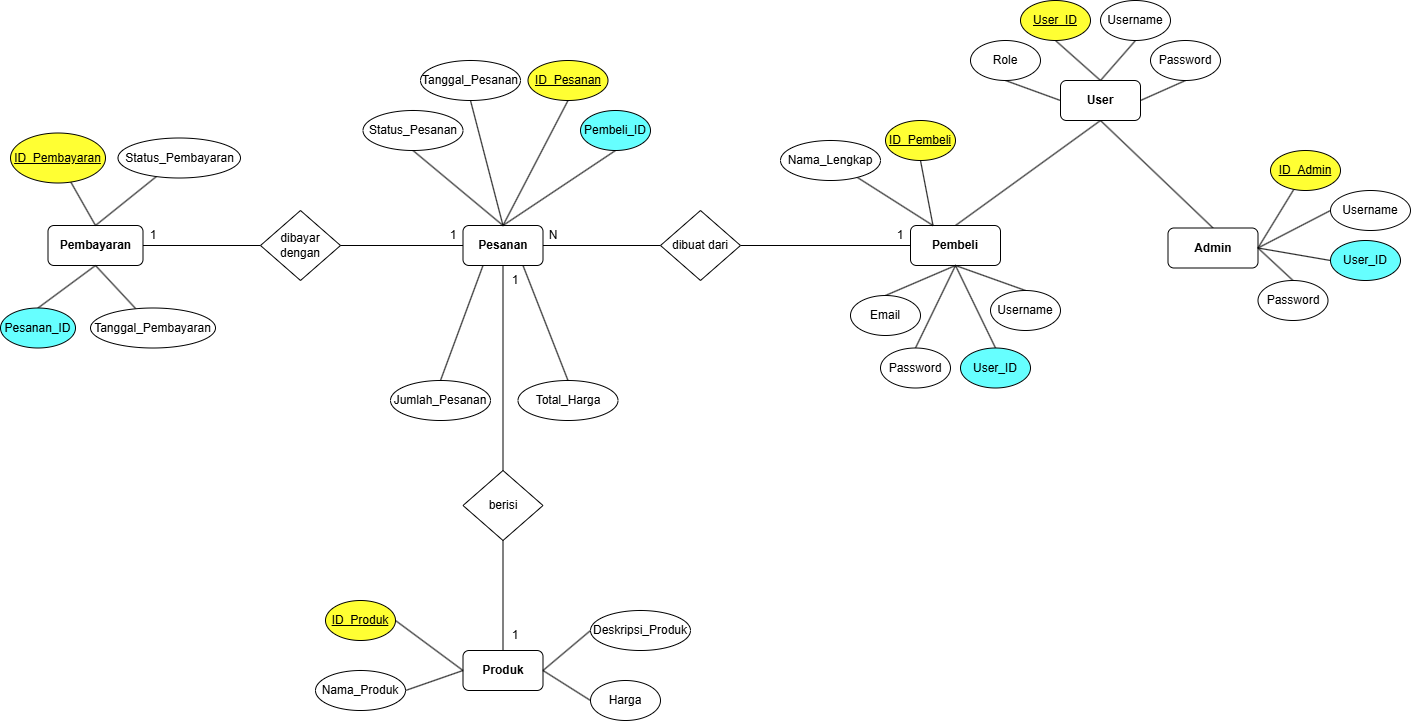

The diagram above was exported from draw.io. Its source (the exported page's mxGraphModel, read from the mxfile embedded in the PNG):
<mxGraphModel dx="2847" dy="1957" grid="1" gridSize="10" guides="1" tooltips="1" connect="1" arrows="1" fold="1" page="1" pageScale="1" pageWidth="1100" pageHeight="850" math="0" shadow="0">
  <root>
    <mxCell id="0" />
    <mxCell id="1" parent="0" />
    <mxCell id="J847oLswNMXMTxoQWGmj-141" style="rounded=0;orthogonalLoop=1;jettySize=auto;html=1;exitX=1;exitY=0.5;exitDx=0;exitDy=0;entryX=0;entryY=0.5;entryDx=0;entryDy=0;endArrow=none;endFill=0;" parent="1" source="J847oLswNMXMTxoQWGmj-142" target="AxCorWNBlzl-bINhwP38-8" edge="1">
      <mxGeometry relative="1" as="geometry" />
    </mxCell>
    <mxCell id="21VfDm1J_iRVFaTso0gJ-10" style="rounded=0;orthogonalLoop=1;jettySize=auto;html=1;exitX=0;exitY=0.5;exitDx=0;exitDy=0;entryX=1;entryY=0.5;entryDx=0;entryDy=0;endArrow=none;endFill=0;" parent="1" source="J847oLswNMXMTxoQWGmj-104" target="AxCorWNBlzl-bINhwP38-11" edge="1">
      <mxGeometry relative="1" as="geometry">
        <mxPoint x="-357.50000000000045" y="205" as="targetPoint" />
      </mxGeometry>
    </mxCell>
    <mxCell id="AxCorWNBlzl-bINhwP38-3" value="&lt;b&gt;Pesanan&lt;/b&gt;" style="rounded=1;whiteSpace=wrap;html=1;" parent="1" vertex="1">
      <mxGeometry x="-87.5" y="185" width="80" height="40" as="geometry" />
    </mxCell>
    <mxCell id="J847oLswNMXMTxoQWGmj-125" style="rounded=0;orthogonalLoop=1;jettySize=auto;html=1;exitX=0.5;exitY=1;exitDx=0;exitDy=0;entryX=0.5;entryY=0;entryDx=0;entryDy=0;endArrow=none;endFill=0;" parent="1" source="AxCorWNBlzl-bINhwP38-4" target="AxCorWNBlzl-bINhwP38-8" edge="1">
      <mxGeometry relative="1" as="geometry" />
    </mxCell>
    <mxCell id="J847oLswNMXMTxoQWGmj-126" style="rounded=0;orthogonalLoop=1;jettySize=auto;html=1;exitX=0.5;exitY=1;exitDx=0;exitDy=0;entryX=0.5;entryY=0;entryDx=0;entryDy=0;endArrow=none;endFill=0;" parent="1" source="AxCorWNBlzl-bINhwP38-4" target="AxCorWNBlzl-bINhwP38-6" edge="1">
      <mxGeometry relative="1" as="geometry" />
    </mxCell>
    <mxCell id="AxCorWNBlzl-bINhwP38-4" value="&lt;b&gt;User&lt;/b&gt;" style="rounded=1;whiteSpace=wrap;html=1;" parent="1" vertex="1">
      <mxGeometry x="510" y="40" width="80" height="40" as="geometry" />
    </mxCell>
    <mxCell id="AxCorWNBlzl-bINhwP38-5" value="&lt;b&gt;Produk&lt;/b&gt;" style="rounded=1;whiteSpace=wrap;html=1;" parent="1" vertex="1">
      <mxGeometry x="-87.5" y="610" width="80" height="40" as="geometry" />
    </mxCell>
    <mxCell id="AxCorWNBlzl-bINhwP38-6" value="&lt;b&gt;Admin&lt;/b&gt;" style="rounded=1;whiteSpace=wrap;html=1;" parent="1" vertex="1">
      <mxGeometry x="617.5" y="187.5" width="90" height="40" as="geometry" />
    </mxCell>
    <mxCell id="AxCorWNBlzl-bINhwP38-8" value="&lt;b&gt;Pembeli&lt;/b&gt;" style="rounded=1;whiteSpace=wrap;html=1;" parent="1" vertex="1">
      <mxGeometry x="360" y="185" width="90" height="40" as="geometry" />
    </mxCell>
    <mxCell id="21VfDm1J_iRVFaTso0gJ-16" style="rounded=0;orthogonalLoop=1;jettySize=auto;html=1;exitX=0.5;exitY=1;exitDx=0;exitDy=0;entryX=0.5;entryY=0;entryDx=0;entryDy=0;endArrow=none;endFill=0;" parent="1" source="J847oLswNMXMTxoQWGmj-102" target="AxCorWNBlzl-bINhwP38-5" edge="1">
      <mxGeometry relative="1" as="geometry">
        <mxPoint x="-47.5" y="660" as="sourcePoint" />
      </mxGeometry>
    </mxCell>
    <mxCell id="AxCorWNBlzl-bINhwP38-11" value="&lt;b&gt;Pembayaran&lt;/b&gt;" style="rounded=1;whiteSpace=wrap;html=1;" parent="1" vertex="1">
      <mxGeometry x="-502.5" y="185" width="95" height="40" as="geometry" />
    </mxCell>
    <mxCell id="J847oLswNMXMTxoQWGmj-9" style="rounded=0;orthogonalLoop=1;jettySize=auto;html=1;exitX=0.5;exitY=1;exitDx=0;exitDy=0;entryX=0;entryY=0.5;entryDx=0;entryDy=0;endArrow=none;endFill=0;" parent="1" source="J847oLswNMXMTxoQWGmj-3" target="AxCorWNBlzl-bINhwP38-4" edge="1">
      <mxGeometry relative="1" as="geometry" />
    </mxCell>
    <mxCell id="J847oLswNMXMTxoQWGmj-3" value="Role" style="ellipse;whiteSpace=wrap;html=1;" parent="1" vertex="1">
      <mxGeometry x="420" width="70" height="40" as="geometry" />
    </mxCell>
    <mxCell id="J847oLswNMXMTxoQWGmj-10" style="rounded=0;orthogonalLoop=1;jettySize=auto;html=1;exitX=0.5;exitY=1;exitDx=0;exitDy=0;entryX=0.5;entryY=0;entryDx=0;entryDy=0;endArrow=none;endFill=0;" parent="1" source="J847oLswNMXMTxoQWGmj-5" target="AxCorWNBlzl-bINhwP38-4" edge="1">
      <mxGeometry relative="1" as="geometry" />
    </mxCell>
    <mxCell id="J847oLswNMXMTxoQWGmj-5" value="&lt;u&gt;User_ID&lt;/u&gt;" style="ellipse;whiteSpace=wrap;html=1;fillColor=#FFFF33;" parent="1" vertex="1">
      <mxGeometry x="470" y="-40" width="70" height="40" as="geometry" />
    </mxCell>
    <mxCell id="J847oLswNMXMTxoQWGmj-130" style="rounded=0;orthogonalLoop=1;jettySize=auto;html=1;exitX=0.5;exitY=1;exitDx=0;exitDy=0;entryX=0.5;entryY=0;entryDx=0;entryDy=0;endArrow=none;endFill=0;" parent="1" source="J847oLswNMXMTxoQWGmj-6" target="AxCorWNBlzl-bINhwP38-4" edge="1">
      <mxGeometry relative="1" as="geometry" />
    </mxCell>
    <mxCell id="J847oLswNMXMTxoQWGmj-6" value="Username" style="ellipse;whiteSpace=wrap;html=1;" parent="1" vertex="1">
      <mxGeometry x="550" y="-40" width="70" height="40" as="geometry" />
    </mxCell>
    <mxCell id="J847oLswNMXMTxoQWGmj-12" style="rounded=0;orthogonalLoop=1;jettySize=auto;html=1;exitX=0.5;exitY=1;exitDx=0;exitDy=0;entryX=1;entryY=0.5;entryDx=0;entryDy=0;endArrow=none;endFill=0;" parent="1" source="J847oLswNMXMTxoQWGmj-7" target="AxCorWNBlzl-bINhwP38-4" edge="1">
      <mxGeometry relative="1" as="geometry" />
    </mxCell>
    <mxCell id="J847oLswNMXMTxoQWGmj-7" value="Password" style="ellipse;whiteSpace=wrap;html=1;" parent="1" vertex="1">
      <mxGeometry x="600" width="70" height="40" as="geometry" />
    </mxCell>
    <mxCell id="J847oLswNMXMTxoQWGmj-129" style="rounded=0;orthogonalLoop=1;jettySize=auto;html=1;exitX=0;exitY=0.5;exitDx=0;exitDy=0;entryX=1;entryY=0.5;entryDx=0;entryDy=0;endArrow=none;endFill=0;" parent="1" source="J847oLswNMXMTxoQWGmj-14" target="AxCorWNBlzl-bINhwP38-6" edge="1">
      <mxGeometry relative="1" as="geometry" />
    </mxCell>
    <mxCell id="J847oLswNMXMTxoQWGmj-14" value="Username" style="ellipse;whiteSpace=wrap;html=1;" parent="1" vertex="1">
      <mxGeometry x="780" y="150" width="80" height="40" as="geometry" />
    </mxCell>
    <mxCell id="J847oLswNMXMTxoQWGmj-127" style="rounded=0;orthogonalLoop=1;jettySize=auto;html=1;entryX=1;entryY=0.5;entryDx=0;entryDy=0;endArrow=none;endFill=0;" parent="1" source="J847oLswNMXMTxoQWGmj-18" target="AxCorWNBlzl-bINhwP38-6" edge="1">
      <mxGeometry relative="1" as="geometry" />
    </mxCell>
    <mxCell id="J847oLswNMXMTxoQWGmj-18" value="&lt;u&gt;ID_Admin&lt;/u&gt;" style="ellipse;whiteSpace=wrap;html=1;fillColor=#FFFF33;" parent="1" vertex="1">
      <mxGeometry x="720" y="110" width="70" height="40" as="geometry" />
    </mxCell>
    <mxCell id="7YGQWWGizp7nokvwKLwF-1" style="rounded=0;orthogonalLoop=1;jettySize=auto;html=1;exitX=0.5;exitY=0;exitDx=0;exitDy=0;entryX=0.5;entryY=1;entryDx=0;entryDy=0;endArrow=none;endFill=0;" parent="1" source="J847oLswNMXMTxoQWGmj-21" target="AxCorWNBlzl-bINhwP38-8" edge="1">
      <mxGeometry relative="1" as="geometry" />
    </mxCell>
    <mxCell id="J847oLswNMXMTxoQWGmj-21" value="Username" style="ellipse;whiteSpace=wrap;html=1;" parent="1" vertex="1">
      <mxGeometry x="440" y="250" width="70" height="40" as="geometry" />
    </mxCell>
    <mxCell id="J847oLswNMXMTxoQWGmj-131" style="rounded=0;orthogonalLoop=1;jettySize=auto;html=1;exitX=0.5;exitY=1;exitDx=0;exitDy=0;entryX=0.25;entryY=0;entryDx=0;entryDy=0;endArrow=none;endFill=0;" parent="1" source="J847oLswNMXMTxoQWGmj-22" target="AxCorWNBlzl-bINhwP38-8" edge="1">
      <mxGeometry relative="1" as="geometry" />
    </mxCell>
    <mxCell id="J847oLswNMXMTxoQWGmj-22" value="&lt;u&gt;ID_Pembeli&lt;/u&gt;" style="ellipse;whiteSpace=wrap;html=1;fillColor=#FFFF33;" parent="1" vertex="1">
      <mxGeometry x="335" y="80" width="70" height="40" as="geometry" />
    </mxCell>
    <mxCell id="J847oLswNMXMTxoQWGmj-136" style="rounded=0;orthogonalLoop=1;jettySize=auto;html=1;entryX=0.25;entryY=0;entryDx=0;entryDy=0;endArrow=none;endFill=0;" parent="1" source="J847oLswNMXMTxoQWGmj-23" target="AxCorWNBlzl-bINhwP38-8" edge="1">
      <mxGeometry relative="1" as="geometry" />
    </mxCell>
    <mxCell id="J847oLswNMXMTxoQWGmj-23" value="Nama_Lengkap" style="ellipse;whiteSpace=wrap;html=1;" parent="1" vertex="1">
      <mxGeometry x="230" y="100" width="100" height="40" as="geometry" />
    </mxCell>
    <mxCell id="7YGQWWGizp7nokvwKLwF-2" style="rounded=0;orthogonalLoop=1;jettySize=auto;html=1;exitX=0.5;exitY=0;exitDx=0;exitDy=0;entryX=0.5;entryY=1;entryDx=0;entryDy=0;endArrow=none;endFill=0;" parent="1" source="J847oLswNMXMTxoQWGmj-24" target="AxCorWNBlzl-bINhwP38-8" edge="1">
      <mxGeometry relative="1" as="geometry" />
    </mxCell>
    <mxCell id="J847oLswNMXMTxoQWGmj-24" value="Email" style="ellipse;whiteSpace=wrap;html=1;" parent="1" vertex="1">
      <mxGeometry x="300" y="255" width="70" height="40" as="geometry" />
    </mxCell>
    <mxCell id="7YGQWWGizp7nokvwKLwF-3" style="rounded=0;orthogonalLoop=1;jettySize=auto;html=1;exitX=1;exitY=0.5;exitDx=0;exitDy=0;entryX=0;entryY=0.5;entryDx=0;entryDy=0;endArrow=none;endFill=0;" parent="1" source="J847oLswNMXMTxoQWGmj-30" target="AxCorWNBlzl-bINhwP38-5" edge="1">
      <mxGeometry relative="1" as="geometry" />
    </mxCell>
    <mxCell id="J847oLswNMXMTxoQWGmj-30" value="&lt;u&gt;ID_Produk&lt;/u&gt;" style="ellipse;whiteSpace=wrap;html=1;fillColor=#FFFF33;" parent="1" vertex="1">
      <mxGeometry x="-225" y="560" width="70" height="40" as="geometry" />
    </mxCell>
    <mxCell id="7YGQWWGizp7nokvwKLwF-4" style="rounded=0;orthogonalLoop=1;jettySize=auto;html=1;exitX=1;exitY=0.5;exitDx=0;exitDy=0;entryX=0;entryY=0.5;entryDx=0;entryDy=0;endArrow=none;endFill=0;" parent="1" source="J847oLswNMXMTxoQWGmj-31" target="AxCorWNBlzl-bINhwP38-5" edge="1">
      <mxGeometry relative="1" as="geometry" />
    </mxCell>
    <mxCell id="J847oLswNMXMTxoQWGmj-31" value="Nama_Produk" style="ellipse;whiteSpace=wrap;html=1;" parent="1" vertex="1">
      <mxGeometry x="-235" y="630" width="90" height="40" as="geometry" />
    </mxCell>
    <mxCell id="7YGQWWGizp7nokvwKLwF-7" style="rounded=0;orthogonalLoop=1;jettySize=auto;html=1;exitX=0;exitY=0.5;exitDx=0;exitDy=0;entryX=1;entryY=0.5;entryDx=0;entryDy=0;endArrow=none;endFill=0;" parent="1" source="J847oLswNMXMTxoQWGmj-32" target="AxCorWNBlzl-bINhwP38-5" edge="1">
      <mxGeometry relative="1" as="geometry" />
    </mxCell>
    <mxCell id="J847oLswNMXMTxoQWGmj-32" value="Harga" style="ellipse;whiteSpace=wrap;html=1;" parent="1" vertex="1">
      <mxGeometry x="40" y="640" width="70" height="40" as="geometry" />
    </mxCell>
    <mxCell id="7YGQWWGizp7nokvwKLwF-5" style="rounded=0;orthogonalLoop=1;jettySize=auto;html=1;exitX=0;exitY=0.5;exitDx=0;exitDy=0;entryX=1;entryY=0.5;entryDx=0;entryDy=0;endArrow=none;endFill=0;" parent="1" source="J847oLswNMXMTxoQWGmj-33" target="AxCorWNBlzl-bINhwP38-5" edge="1">
      <mxGeometry relative="1" as="geometry" />
    </mxCell>
    <mxCell id="J847oLswNMXMTxoQWGmj-33" value="Deskripsi_Produk" style="ellipse;whiteSpace=wrap;html=1;" parent="1" vertex="1">
      <mxGeometry x="40" y="570" width="100" height="40" as="geometry" />
    </mxCell>
    <mxCell id="21VfDm1J_iRVFaTso0gJ-2" style="rounded=0;orthogonalLoop=1;jettySize=auto;html=1;exitX=0.5;exitY=1;exitDx=0;exitDy=0;entryX=0.5;entryY=0;entryDx=0;entryDy=0;endArrow=none;endFill=0;" parent="1" source="J847oLswNMXMTxoQWGmj-52" target="AxCorWNBlzl-bINhwP38-3" edge="1">
      <mxGeometry relative="1" as="geometry" />
    </mxCell>
    <mxCell id="J847oLswNMXMTxoQWGmj-52" value="Tanggal_Pesanan" style="ellipse;whiteSpace=wrap;html=1;" parent="1" vertex="1">
      <mxGeometry x="-130" y="20" width="100" height="40" as="geometry" />
    </mxCell>
    <mxCell id="21VfDm1J_iRVFaTso0gJ-3" style="rounded=0;orthogonalLoop=1;jettySize=auto;html=1;exitX=0.5;exitY=1;exitDx=0;exitDy=0;entryX=0.5;entryY=0;entryDx=0;entryDy=0;endArrow=none;endFill=0;" parent="1" source="J847oLswNMXMTxoQWGmj-53" target="AxCorWNBlzl-bINhwP38-3" edge="1">
      <mxGeometry relative="1" as="geometry" />
    </mxCell>
    <mxCell id="J847oLswNMXMTxoQWGmj-53" value="Status_Pesanan" style="ellipse;whiteSpace=wrap;html=1;" parent="1" vertex="1">
      <mxGeometry x="-187.5" y="70" width="100" height="40" as="geometry" />
    </mxCell>
    <mxCell id="21VfDm1J_iRVFaTso0gJ-12" style="rounded=0;orthogonalLoop=1;jettySize=auto;html=1;entryX=0.5;entryY=0;entryDx=0;entryDy=0;endArrow=none;endFill=0;" parent="1" source="J847oLswNMXMTxoQWGmj-64" target="AxCorWNBlzl-bINhwP38-11" edge="1">
      <mxGeometry relative="1" as="geometry" />
    </mxCell>
    <mxCell id="J847oLswNMXMTxoQWGmj-64" value="Status_Pembayaran" style="ellipse;whiteSpace=wrap;html=1;" parent="1" vertex="1">
      <mxGeometry x="-432.5" y="97.5" width="122.5" height="40" as="geometry" />
    </mxCell>
    <mxCell id="J847oLswNMXMTxoQWGmj-77" style="rounded=0;orthogonalLoop=1;jettySize=auto;html=1;exitX=0.5;exitY=0;exitDx=0;exitDy=0;entryX=0.5;entryY=1;entryDx=0;entryDy=0;endArrow=none;endFill=0;" parent="1" source="J847oLswNMXMTxoQWGmj-66" target="AxCorWNBlzl-bINhwP38-11" edge="1">
      <mxGeometry relative="1" as="geometry" />
    </mxCell>
    <mxCell id="J847oLswNMXMTxoQWGmj-66" value="Pesanan_ID" style="ellipse;whiteSpace=wrap;html=1;fillColor=#66FFFF;" parent="1" vertex="1">
      <mxGeometry x="-550" y="267.5" width="75" height="40" as="geometry" />
    </mxCell>
    <mxCell id="21VfDm1J_iRVFaTso0gJ-11" style="rounded=0;orthogonalLoop=1;jettySize=auto;html=1;entryX=0.5;entryY=0;entryDx=0;entryDy=0;endArrow=none;endFill=0;" parent="1" source="J847oLswNMXMTxoQWGmj-67" target="AxCorWNBlzl-bINhwP38-11" edge="1">
      <mxGeometry relative="1" as="geometry" />
    </mxCell>
    <mxCell id="J847oLswNMXMTxoQWGmj-67" value="&lt;u&gt;ID_Pembayaran&lt;/u&gt;" style="ellipse;whiteSpace=wrap;html=1;fillColor=#FFFF33;" parent="1" vertex="1">
      <mxGeometry x="-540" y="92.5" width="95" height="50" as="geometry" />
    </mxCell>
    <mxCell id="J847oLswNMXMTxoQWGmj-78" style="rounded=0;orthogonalLoop=1;jettySize=auto;html=1;entryX=0.5;entryY=1;entryDx=0;entryDy=0;endArrow=none;endFill=0;" parent="1" source="J847oLswNMXMTxoQWGmj-68" target="AxCorWNBlzl-bINhwP38-11" edge="1">
      <mxGeometry relative="1" as="geometry" />
    </mxCell>
    <mxCell id="J847oLswNMXMTxoQWGmj-68" value="Tanggal_Pembayaran" style="ellipse;whiteSpace=wrap;html=1;" parent="1" vertex="1">
      <mxGeometry x="-460" y="267.5" width="125" height="40" as="geometry" />
    </mxCell>
    <mxCell id="21VfDm1J_iRVFaTso0gJ-1" style="rounded=0;orthogonalLoop=1;jettySize=auto;html=1;entryX=0.5;entryY=0;entryDx=0;entryDy=0;endArrow=none;endFill=0;exitX=0.5;exitY=1;exitDx=0;exitDy=0;" parent="1" source="J847oLswNMXMTxoQWGmj-84" target="AxCorWNBlzl-bINhwP38-3" edge="1">
      <mxGeometry relative="1" as="geometry" />
    </mxCell>
    <mxCell id="J847oLswNMXMTxoQWGmj-84" value="&lt;u&gt;ID_Pesanan&lt;/u&gt;" style="ellipse;whiteSpace=wrap;html=1;fillColor=#FFFF33;" parent="1" vertex="1">
      <mxGeometry x="-22.5" y="20" width="80" height="40" as="geometry" />
    </mxCell>
    <mxCell id="J847oLswNMXMTxoQWGmj-103" value="" style="rounded=0;orthogonalLoop=1;jettySize=auto;html=1;exitX=0.5;exitY=1;exitDx=0;exitDy=0;entryX=0.5;entryY=0;entryDx=0;entryDy=0;endArrow=none;endFill=0;" parent="1" source="AxCorWNBlzl-bINhwP38-3" target="J847oLswNMXMTxoQWGmj-102" edge="1">
      <mxGeometry relative="1" as="geometry">
        <mxPoint x="-47" y="225" as="sourcePoint" />
        <mxPoint x="-47" y="455" as="targetPoint" />
      </mxGeometry>
    </mxCell>
    <mxCell id="J847oLswNMXMTxoQWGmj-102" value="berisi" style="rhombus;whiteSpace=wrap;html=1;" parent="1" vertex="1">
      <mxGeometry x="-87.5" y="430" width="80" height="70" as="geometry" />
    </mxCell>
    <mxCell id="J847oLswNMXMTxoQWGmj-114" value="1" style="text;html=1;align=center;verticalAlign=middle;whiteSpace=wrap;rounded=0;" parent="1" vertex="1">
      <mxGeometry x="-45" y="225" width="20" height="30" as="geometry" />
    </mxCell>
    <mxCell id="J847oLswNMXMTxoQWGmj-143" value="" style="rounded=0;orthogonalLoop=1;jettySize=auto;html=1;exitX=1;exitY=0.5;exitDx=0;exitDy=0;entryX=0;entryY=0.5;entryDx=0;entryDy=0;endArrow=none;endFill=0;" parent="1" source="AxCorWNBlzl-bINhwP38-3" target="J847oLswNMXMTxoQWGmj-142" edge="1">
      <mxGeometry relative="1" as="geometry">
        <mxPoint x="-7" y="205" as="sourcePoint" />
        <mxPoint x="360" y="205" as="targetPoint" />
      </mxGeometry>
    </mxCell>
    <mxCell id="J847oLswNMXMTxoQWGmj-142" value="dibuat dari" style="rhombus;whiteSpace=wrap;html=1;" parent="1" vertex="1">
      <mxGeometry x="110" y="170" width="80" height="70" as="geometry" />
    </mxCell>
    <mxCell id="21VfDm1J_iRVFaTso0gJ-13" value="" style="rounded=0;orthogonalLoop=1;jettySize=auto;html=1;exitX=0;exitY=0.5;exitDx=0;exitDy=0;entryX=1;entryY=0.5;entryDx=0;entryDy=0;endArrow=none;endFill=0;" parent="1" source="AxCorWNBlzl-bINhwP38-3" target="J847oLswNMXMTxoQWGmj-104" edge="1">
      <mxGeometry relative="1" as="geometry">
        <mxPoint x="-87" y="205" as="sourcePoint" />
        <mxPoint x="-407" y="205" as="targetPoint" />
      </mxGeometry>
    </mxCell>
    <mxCell id="J847oLswNMXMTxoQWGmj-104" value="dibayar dengan" style="rhombus;whiteSpace=wrap;html=1;" parent="1" vertex="1">
      <mxGeometry x="-290" y="170" width="80" height="70" as="geometry" />
    </mxCell>
    <mxCell id="21VfDm1J_iRVFaTso0gJ-22" value="1" style="text;html=1;align=center;verticalAlign=middle;whiteSpace=wrap;rounded=0;" parent="1" vertex="1">
      <mxGeometry x="340" y="180" width="20" height="30" as="geometry" />
    </mxCell>
    <mxCell id="21VfDm1J_iRVFaTso0gJ-23" value="N" style="text;html=1;align=center;verticalAlign=middle;whiteSpace=wrap;rounded=0;" parent="1" vertex="1">
      <mxGeometry x="-7.5" y="180" width="20" height="30" as="geometry" />
    </mxCell>
    <mxCell id="21VfDm1J_iRVFaTso0gJ-26" value="1" style="text;html=1;align=center;verticalAlign=middle;whiteSpace=wrap;rounded=0;" parent="1" vertex="1">
      <mxGeometry x="-45" y="580" width="20" height="30" as="geometry" />
    </mxCell>
    <mxCell id="21VfDm1J_iRVFaTso0gJ-27" value="1" style="text;html=1;align=center;verticalAlign=middle;whiteSpace=wrap;rounded=0;" parent="1" vertex="1">
      <mxGeometry x="-107.5" y="180" width="20" height="30" as="geometry" />
    </mxCell>
    <mxCell id="21VfDm1J_iRVFaTso0gJ-29" value="1" style="text;html=1;align=center;verticalAlign=middle;whiteSpace=wrap;rounded=0;" parent="1" vertex="1">
      <mxGeometry x="-407.5" y="180" width="20" height="30" as="geometry" />
    </mxCell>
    <mxCell id="7YGQWWGizp7nokvwKLwF-11" style="rounded=0;orthogonalLoop=1;jettySize=auto;html=1;exitX=0;exitY=0.5;exitDx=0;exitDy=0;entryX=1;entryY=0.5;entryDx=0;entryDy=0;endArrow=none;endFill=0;" parent="1" source="7YGQWWGizp7nokvwKLwF-8" target="AxCorWNBlzl-bINhwP38-6" edge="1">
      <mxGeometry relative="1" as="geometry" />
    </mxCell>
    <mxCell id="7YGQWWGizp7nokvwKLwF-8" value="User_ID" style="ellipse;whiteSpace=wrap;html=1;fillColor=#66FFFF;" parent="1" vertex="1">
      <mxGeometry x="780" y="200" width="70" height="40" as="geometry" />
    </mxCell>
    <mxCell id="7YGQWWGizp7nokvwKLwF-10" style="rounded=0;orthogonalLoop=1;jettySize=auto;html=1;exitX=0.5;exitY=0;exitDx=0;exitDy=0;entryX=0.5;entryY=1;entryDx=0;entryDy=0;endArrow=none;endFill=0;" parent="1" source="7YGQWWGizp7nokvwKLwF-9" target="AxCorWNBlzl-bINhwP38-8" edge="1">
      <mxGeometry relative="1" as="geometry" />
    </mxCell>
    <mxCell id="7YGQWWGizp7nokvwKLwF-9" value="User_ID" style="ellipse;whiteSpace=wrap;html=1;fillColor=#66FFFF;" parent="1" vertex="1">
      <mxGeometry x="410" y="307.5" width="70" height="40" as="geometry" />
    </mxCell>
    <mxCell id="7YGQWWGizp7nokvwKLwF-13" style="rounded=0;orthogonalLoop=1;jettySize=auto;html=1;exitX=0.5;exitY=1;exitDx=0;exitDy=0;entryX=0.5;entryY=0;entryDx=0;entryDy=0;endArrow=none;endFill=0;" parent="1" source="7YGQWWGizp7nokvwKLwF-12" target="AxCorWNBlzl-bINhwP38-3" edge="1">
      <mxGeometry relative="1" as="geometry" />
    </mxCell>
    <mxCell id="7YGQWWGizp7nokvwKLwF-12" value="Pembeli_ID" style="ellipse;whiteSpace=wrap;html=1;fillColor=#66FFFF;" parent="1" vertex="1">
      <mxGeometry x="30" y="70" width="70" height="40" as="geometry" />
    </mxCell>
    <mxCell id="7YGQWWGizp7nokvwKLwF-25" style="rounded=0;orthogonalLoop=1;jettySize=auto;html=1;exitX=0.5;exitY=0;exitDx=0;exitDy=0;entryX=0.5;entryY=1;entryDx=0;entryDy=0;endArrow=none;endFill=0;" parent="1" source="7YGQWWGizp7nokvwKLwF-19" target="AxCorWNBlzl-bINhwP38-8" edge="1">
      <mxGeometry relative="1" as="geometry" />
    </mxCell>
    <mxCell id="7YGQWWGizp7nokvwKLwF-19" value="Password" style="ellipse;whiteSpace=wrap;html=1;" parent="1" vertex="1">
      <mxGeometry x="330" y="307.5" width="70" height="40" as="geometry" />
    </mxCell>
    <mxCell id="7YGQWWGizp7nokvwKLwF-27" style="rounded=0;orthogonalLoop=1;jettySize=auto;html=1;exitX=0.5;exitY=0;exitDx=0;exitDy=0;entryX=1;entryY=0.5;entryDx=0;entryDy=0;endArrow=none;endFill=0;" parent="1" source="7YGQWWGizp7nokvwKLwF-20" target="AxCorWNBlzl-bINhwP38-6" edge="1">
      <mxGeometry relative="1" as="geometry" />
    </mxCell>
    <mxCell id="7YGQWWGizp7nokvwKLwF-20" value="Password" style="ellipse;whiteSpace=wrap;html=1;" parent="1" vertex="1">
      <mxGeometry x="707.5" y="240" width="70" height="40" as="geometry" />
    </mxCell>
    <mxCell id="7YGQWWGizp7nokvwKLwF-23" style="rounded=0;orthogonalLoop=1;jettySize=auto;html=1;exitX=0.5;exitY=0;exitDx=0;exitDy=0;entryX=0.25;entryY=1;entryDx=0;entryDy=0;endArrow=none;endFill=0;" parent="1" source="7YGQWWGizp7nokvwKLwF-21" target="AxCorWNBlzl-bINhwP38-3" edge="1">
      <mxGeometry relative="1" as="geometry" />
    </mxCell>
    <mxCell id="7YGQWWGizp7nokvwKLwF-21" value="Jumlah_Pesanan" style="ellipse;whiteSpace=wrap;html=1;" parent="1" vertex="1">
      <mxGeometry x="-160" y="340" width="100" height="40" as="geometry" />
    </mxCell>
    <mxCell id="7YGQWWGizp7nokvwKLwF-24" style="rounded=0;orthogonalLoop=1;jettySize=auto;html=1;exitX=0.5;exitY=0;exitDx=0;exitDy=0;entryX=0.75;entryY=1;entryDx=0;entryDy=0;endArrow=none;endFill=0;" parent="1" source="7YGQWWGizp7nokvwKLwF-22" target="AxCorWNBlzl-bINhwP38-3" edge="1">
      <mxGeometry relative="1" as="geometry" />
    </mxCell>
    <mxCell id="7YGQWWGizp7nokvwKLwF-22" value="Total_Harga" style="ellipse;whiteSpace=wrap;html=1;" parent="1" vertex="1">
      <mxGeometry x="-32.5" y="340" width="100" height="40" as="geometry" />
    </mxCell>
  </root>
</mxGraphModel>